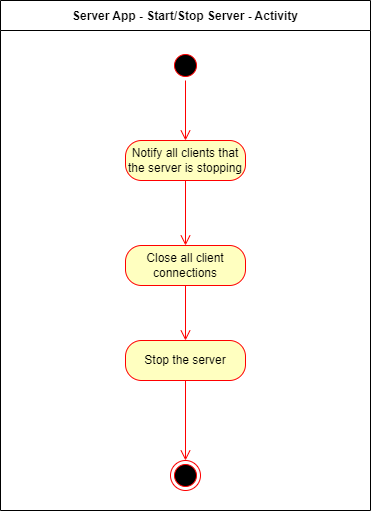

The diagram above was exported from draw.io. Its source (the exported page's mxGraphModel, read from the mxfile embedded in the PNG):
<mxGraphModel dx="1036" dy="614" grid="1" gridSize="10" guides="1" tooltips="1" connect="1" arrows="1" fold="1" page="1" pageScale="1" pageWidth="850" pageHeight="1100" background="#ffffff" math="0" shadow="0">
  <root>
    <mxCell id="0" />
    <mxCell id="1" parent="0" />
    <mxCell id="W3AfpxUtTlE6VXzbGwln-20" value="" style="ellipse;html=1;shape=startState;fillColor=#000000;strokeColor=#ff0000;" parent="1" vertex="1">
      <mxGeometry x="390" y="140" width="30" height="30" as="geometry" />
    </mxCell>
    <mxCell id="W3AfpxUtTlE6VXzbGwln-21" value="" style="edgeStyle=orthogonalEdgeStyle;html=1;verticalAlign=bottom;endArrow=open;endSize=8;strokeColor=#ff0000;rounded=0;" parent="1" source="W3AfpxUtTlE6VXzbGwln-20" edge="1">
      <mxGeometry relative="1" as="geometry">
        <mxPoint x="405" y="230" as="targetPoint" />
      </mxGeometry>
    </mxCell>
    <mxCell id="W3AfpxUtTlE6VXzbGwln-40" value="Server App - Start/Stop Server - Activity" style="swimlane;startSize=30;container=0;" parent="1" vertex="1">
      <mxGeometry x="220" y="90" width="370" height="510" as="geometry" />
    </mxCell>
    <mxCell id="hD1ZA9KEV6hebfsj6k9w-6" value="Close all client connections" style="rounded=1;whiteSpace=wrap;html=1;arcSize=40;fontColor=#000000;fillColor=#ffffc0;strokeColor=#ff0000;" parent="W3AfpxUtTlE6VXzbGwln-40" vertex="1">
      <mxGeometry x="125" y="245" width="120" height="40" as="geometry" />
    </mxCell>
    <mxCell id="hD1ZA9KEV6hebfsj6k9w-7" value="" style="edgeStyle=orthogonalEdgeStyle;html=1;verticalAlign=bottom;endArrow=open;endSize=8;strokeColor=#ff0000;rounded=0;" parent="W3AfpxUtTlE6VXzbGwln-40" source="hD1ZA9KEV6hebfsj6k9w-6" target="hD1ZA9KEV6hebfsj6k9w-8" edge="1">
      <mxGeometry relative="1" as="geometry">
        <mxPoint x="185" y="380" as="targetPoint" />
      </mxGeometry>
    </mxCell>
    <mxCell id="hD1ZA9KEV6hebfsj6k9w-8" value="Stop the server" style="rounded=1;whiteSpace=wrap;html=1;arcSize=40;fontColor=#000000;fillColor=#ffffc0;strokeColor=#ff0000;" parent="W3AfpxUtTlE6VXzbGwln-40" vertex="1">
      <mxGeometry x="125" y="340" width="120" height="40" as="geometry" />
    </mxCell>
    <mxCell id="hD1ZA9KEV6hebfsj6k9w-10" value="" style="edgeStyle=orthogonalEdgeStyle;html=1;verticalAlign=bottom;endArrow=open;endSize=8;strokeColor=#ff0000;rounded=0;" parent="W3AfpxUtTlE6VXzbGwln-40" source="hD1ZA9KEV6hebfsj6k9w-8" target="zHA73aQHczevgcQep3U7-19" edge="1">
      <mxGeometry relative="1" as="geometry">
        <mxPoint x="405" y="570" as="targetPoint" />
        <mxPoint x="405" y="470" as="sourcePoint" />
      </mxGeometry>
    </mxCell>
    <mxCell id="zHA73aQHczevgcQep3U7-19" value="" style="ellipse;html=1;shape=endState;fillColor=#000000;strokeColor=#ff0000;" parent="W3AfpxUtTlE6VXzbGwln-40" vertex="1">
      <mxGeometry x="170" y="460" width="30" height="30" as="geometry" />
    </mxCell>
    <mxCell id="zHA73aQHczevgcQep3U7-9" value="Notify all clients that the server is stopping" style="rounded=1;whiteSpace=wrap;html=1;arcSize=40;fontColor=#000000;fillColor=#ffffc0;strokeColor=#ff0000;" parent="1" vertex="1">
      <mxGeometry x="345" y="230" width="120" height="40" as="geometry" />
    </mxCell>
    <mxCell id="hD1ZA9KEV6hebfsj6k9w-1" value="" style="edgeStyle=orthogonalEdgeStyle;html=1;verticalAlign=bottom;endArrow=open;endSize=8;strokeColor=#ff0000;rounded=0;" parent="1" source="zHA73aQHczevgcQep3U7-9" target="hD1ZA9KEV6hebfsj6k9w-6" edge="1">
      <mxGeometry relative="1" as="geometry">
        <mxPoint x="405" y="370" as="targetPoint" />
        <Array as="points" />
        <mxPoint x="405" y="270" as="sourcePoint" />
      </mxGeometry>
    </mxCell>
  </root>
</mxGraphModel>